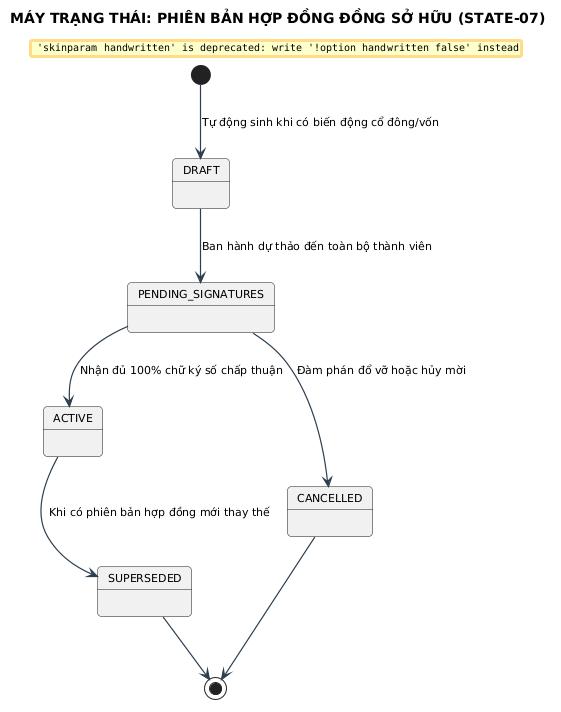

The diagram above was rendered by PlantUML. Its source (embedded in the PNG):
@startuml
title MÁY TRẠNG THÁI: PHIÊN BẢN HỢP ĐỒNG ĐỒNG SỞ HỮU (STATE-07)

skinparam backgroundColor #FFFFFF
skinparam defaultFontName "Segoe UI"
skinparam defaultFontSize 11
skinparam roundCorner 8
skinparam shadowing false
skinparam handwritten false
skinparam ArrowColor #2C3E50
skinparam ArrowThickness 1.2


[*] --> DRAFT : Tự động sinh khi có biến động cổ đông/vốn

DRAFT --> PENDING_SIGNATURES : Ban hành dự thảo đến toàn bộ thành viên
PENDING_SIGNATURES --> ACTIVE : Nhận đủ 100% chữ ký số chấp thuận
PENDING_SIGNATURES --> CANCELLED : Đàm phán đổ vỡ hoặc hủy mời

ACTIVE --> SUPERSEDED : Khi có phiên bản hợp đồng mới thay thế
SUPERSEDED --> [*]
CANCELLED --> [*]
@enduml